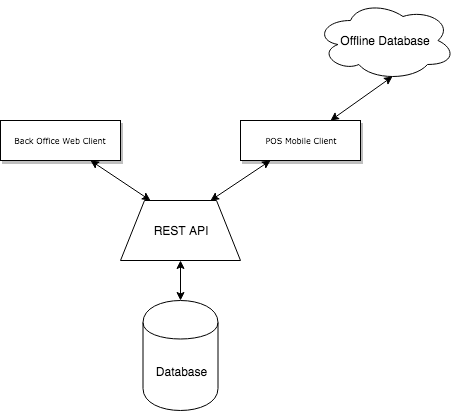

The diagram above was exported from draw.io. Its source (the exported page's mxGraphModel, read from the mxfile embedded in the PNG):
<mxGraphModel dx="918" dy="500" grid="1" gridSize="10" guides="1" tooltips="1" connect="1" arrows="1" fold="1" page="1" pageScale="1" pageWidth="1100" pageHeight="850" background="#ffffff" math="0" shadow="0">
  <root>
    <mxCell id="0" />
    <mxCell id="1" parent="0" />
    <mxCell id="60e70716793133e9-11" value="Back Office Web Client" style="whiteSpace=wrap;html=1;rounded=0;shadow=1;labelBackgroundColor=none;strokeColor=#000000;strokeWidth=1;fillColor=#ffffff;fontFamily=Verdana;fontSize=8;fontColor=#000000;align=center;spacing=6;" parent="1" vertex="1">
      <mxGeometry x="315" y="320" width="120" height="40" as="geometry" />
    </mxCell>
    <mxCell id="60e70716793133e9-12" value="POS Mobile Client" style="whiteSpace=wrap;html=1;rounded=0;shadow=1;labelBackgroundColor=none;strokeColor=#000000;strokeWidth=1;fillColor=#ffffff;fontFamily=Verdana;fontSize=8;fontColor=#000000;align=center;spacing=6;" parent="1" vertex="1">
      <mxGeometry x="555" y="320" width="120" height="40" as="geometry" />
    </mxCell>
    <mxCell id="fpC81W1zZq1upcYf3QPY-1" value="REST API&lt;br&gt;" style="shape=trapezoid;perimeter=trapezoidPerimeter;whiteSpace=wrap;html=1;" vertex="1" parent="1">
      <mxGeometry x="435" y="400" width="120" height="60" as="geometry" />
    </mxCell>
    <mxCell id="fpC81W1zZq1upcYf3QPY-10" value="" style="endArrow=classic;startArrow=classic;html=1;entryX=0.25;entryY=0;entryDx=0;entryDy=0;exitX=0.75;exitY=1;exitDx=0;exitDy=0;" edge="1" parent="1" source="60e70716793133e9-11" target="fpC81W1zZq1upcYf3QPY-1">
      <mxGeometry width="50" height="50" relative="1" as="geometry">
        <mxPoint x="415" y="400" as="sourcePoint" />
        <mxPoint x="465" y="350" as="targetPoint" />
      </mxGeometry>
    </mxCell>
    <mxCell id="fpC81W1zZq1upcYf3QPY-11" value="" style="endArrow=classic;startArrow=classic;html=1;entryX=0.75;entryY=0;entryDx=0;entryDy=0;exitX=0.25;exitY=1;exitDx=0;exitDy=0;" edge="1" parent="1" source="60e70716793133e9-12" target="fpC81W1zZq1upcYf3QPY-1">
      <mxGeometry width="50" height="50" relative="1" as="geometry">
        <mxPoint x="560" y="370" as="sourcePoint" />
        <mxPoint x="570" y="400" as="targetPoint" />
      </mxGeometry>
    </mxCell>
    <mxCell id="fpC81W1zZq1upcYf3QPY-12" value="" style="endArrow=classic;startArrow=classic;html=1;entryX=0.5;entryY=1;entryDx=0;entryDy=0;exitX=0.5;exitY=0;exitDx=0;exitDy=0;" edge="1" parent="1" source="fpC81W1zZq1upcYf3QPY-13" target="fpC81W1zZq1upcYf3QPY-1">
      <mxGeometry width="50" height="50" relative="1" as="geometry">
        <mxPoint x="495" y="500" as="sourcePoint" />
        <mxPoint x="520" y="460" as="targetPoint" />
      </mxGeometry>
    </mxCell>
    <mxCell id="fpC81W1zZq1upcYf3QPY-13" value="Database&lt;br&gt;" style="shape=cylinder;whiteSpace=wrap;html=1;boundedLbl=1;backgroundOutline=1;" vertex="1" parent="1">
      <mxGeometry x="457.5" y="500" width="75" height="110" as="geometry" />
    </mxCell>
    <mxCell id="fpC81W1zZq1upcYf3QPY-14" value="Offline Database" style="ellipse;shape=cloud;whiteSpace=wrap;html=1;" vertex="1" parent="1">
      <mxGeometry x="630" y="200" width="140" height="80" as="geometry" />
    </mxCell>
    <mxCell id="fpC81W1zZq1upcYf3QPY-15" value="" style="endArrow=classic;startArrow=classic;html=1;entryX=0.55;entryY=0.95;entryDx=0;entryDy=0;entryPerimeter=0;exitX=0.75;exitY=0;exitDx=0;exitDy=0;" edge="1" parent="1" source="60e70716793133e9-12" target="fpC81W1zZq1upcYf3QPY-14">
      <mxGeometry width="50" height="50" relative="1" as="geometry">
        <mxPoint x="670" y="310" as="sourcePoint" />
        <mxPoint x="640" y="310" as="targetPoint" />
      </mxGeometry>
    </mxCell>
  </root>
</mxGraphModel>